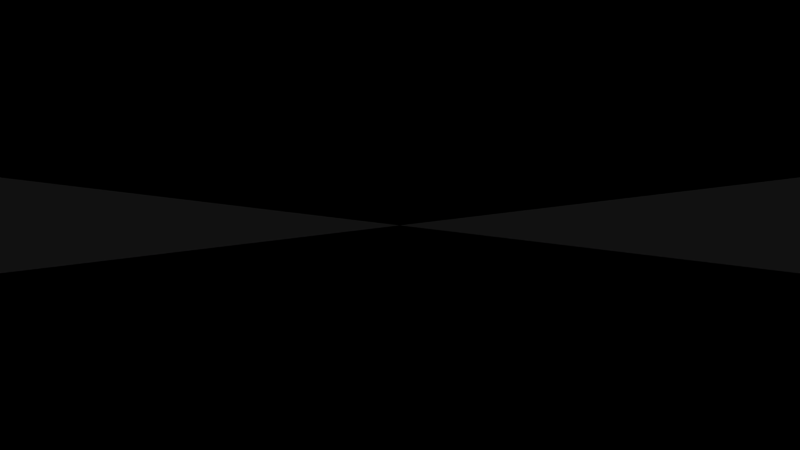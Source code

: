 # Source: audiosculpture-rig.blend  (saved by Blender 2.72.0; exported with 4.5.12 LTS)
import bpy
from mathutils import Matrix  # noqa: F401  (used for matrix-valued properties, if any)

bpy.ops.wm.read_factory_settings(use_empty=True)
scene = bpy.context.scene
scene.name = '1 main'

# ---- collections
col_collection_6 = bpy.data.collections.new('Collection 6'); scene.collection.children.link(col_collection_6)
col_collection_11 = bpy.data.collections.new('Collection 11'); scene.collection.children.link(col_collection_11)
col_collection_11.hide_render = True
col_collection_11.hide_viewport = True
col_collection_12 = bpy.data.collections.new('Collection 12'); scene.collection.children.link(col_collection_12)
col_collection_13 = bpy.data.collections.new('Collection 13'); scene.collection.children.link(col_collection_13)
col_collection_16 = bpy.data.collections.new('Collection 16'); scene.collection.children.link(col_collection_16)

# ---- materials (node trees are filled in below, after node groups)
mat_note_material_main = bpy.data.materials.new('Note.Material.Main')
mat_note_material_main.alpha_threshold = 0.0
mat_note_material_main.use_transparent_shadow = False
mat_note_material_main.preview_render_type = 'FLAT'
mat_note_material_main.diffuse_color = (1.0, 0.005, 0.005, 1.0)
mat_note_material_main.roughness = 0.5
mat_note_material_main.specular_intensity = 1.0
mat_note_material_main.line_color = (0.0, 0.0, 0.0, 0.05)
mat_mirror = bpy.data.materials.new('Mirror')
mat_mirror.alpha_threshold = 0.0
mat_mirror.use_transparent_shadow = False
mat_mirror.roughness = 0.5
mat_mirror.specular_intensity = 1.0

# ---- material node trees

# ---- world
world_world = bpy.data.worlds.new('World'); scene.world = world_world
world_world.color = (0.0, 0.0, 0.0)
world_world.use_sun_shadow = False
world_world.sun_shadow_jitter_overblur = 0.0
world_world.cycles.sampling_method = 'MANUAL'
world_world.cycles.sample_map_resolution = 256

# ---- cameras
cam_camera_main = bpy.data.cameras.new('Camera.Main')
cam_camera_main.clip_start = 0.001
cam_camera_main.clip_end = 1e+04
cam_camera_main.lens = 70.0
cam_camera_main.sensor_width = 32.0
cam_camera_main.sensor_height = 18.0
cam_camera_main.show_limits = True
cam_camera_main.dof.focus_distance = 0.0
cam_camera_main.dof.aperture_fstop = 128.0

# ---- lights
light_sun = bpy.data.lights.new('Sun', 'SUN')
light_sun.transmission_factor = 0.0
light_sun.angle = 0.1993
light_sun.energy = 1.0
light_sun.shadow_buffer_clip_start = 0.5
light_sun.shadow_soft_size = 0.1
light_sun.shadow_cascade_max_distance = 1000.0
light_sun.cycles.use_multiple_importance_sampling = False

# ---- meshes
me_cylinder_001 = bpy.data.meshes.new('Cylinder.001')
me_cylinder_001.from_pydata([(1.0, 2.74e-08, 0.003564), (1.0, 0.0006952, 0.003495), (-8.887e-07, 0.00139, 0.00699), (1.0, 0.001364, 0.003292), (-8.887e-07, 0.002727, 0.006585), (-8.887e-07, 0.00396, 0.005926), (1.0, 0.00198, 0.002963), (1.0, 0.00252, 0.00252), (-8.887e-07, 0.00504, 0.00504), (1.0, 0.002963, 0.00198), (-8.887e-07, 0.005926, 0.00396), (-8.887e-07, 0.006585, 0.002727), (1.0, 0.003292, 0.001364), (-8.887e-07, 0.00699, 0.00139), (1.0, 0.003495, 0.0006952), (-8.887e-07, 0.007127, -1.077e-08), (1.0, 0.003564, -1.077e-08), (1.0, 0.003495, -0.0006952), (-8.887e-07, 0.00699, -0.00139), (-8.887e-07, 0.006585, -0.002727), (1.0, 0.003292, -0.001364), (-8.887e-07, 0.005926, -0.00396), (1.0, 0.002963, -0.00198), (1.0, 0.00252, -0.00252), (-8.887e-07, 0.00504, -0.00504), (1.0, 0.00198, -0.002963), (-8.887e-07, 0.00396, -0.005926), (1.0, 0.001364, -0.003292), (-8.887e-07, 0.002727, -0.006585), (1.0, 0.0006952, -0.003495), (-8.887e-07, 0.00139, -0.00699), (1.0, 2.74e-08, -0.003564), (-8.887e-07, 2.74e-08, -0.007127), (1.0, -0.0006952, -0.003495), (-8.887e-07, -0.00139, -0.00699), (1.0, -0.001364, -0.003292), (-8.887e-07, -0.002727, -0.006585), (1.0, -0.00198, -0.002963), (-8.887e-07, -0.00396, -0.005926), (-8.887e-07, -0.00504, -0.00504), (1.0, -0.00252, -0.00252), (1.0, -0.002963, -0.00198), (-8.887e-07, -0.005926, -0.00396), (1.0, -0.003292, -0.001364), (-8.887e-07, -0.006585, -0.002727), (1.0, -0.003495, -0.0006952), (-8.887e-07, -0.00699, -0.00139), (-8.887e-07, -0.007127, -1.077e-08), (1.0, -0.003564, -1.077e-08), (1.0, -0.003495, 0.0006952), (-8.887e-07, -0.00699, 0.00139), (-8.887e-07, -0.006585, 0.002727), (1.0, -0.003292, 0.001364), (-8.887e-07, -0.005926, 0.00396), (1.0, -0.002963, 0.00198), (1.0, -0.00252, 0.00252), (-8.887e-07, -0.00504, 0.00504), (-8.887e-07, -0.00396, 0.005926), (1.0, -0.00198, 0.002963), (-8.887e-07, -0.002727, 0.006585), (1.0, -0.001364, 0.003292), (1.0, -0.0006952, 0.003495), (-8.887e-07, -0.00139, 0.00699), (-8.887e-07, 2.74e-08, 0.007127)], [], [(15, 16, 17, 18), (59, 60, 61, 62), (63, 0, 1, 2), (2, 1, 3, 4), (4, 3, 6, 5), (5, 6, 7, 8), (8, 7, 9, 10), (10, 9, 12, 11), (11, 12, 14, 13), (13, 14, 16, 15), (18, 17, 20, 19), (19, 20, 22, 21), (21, 22, 23, 24), (24, 23, 25, 26), (26, 25, 27, 28), (28, 27, 29, 30), (30, 29, 31, 32), (32, 31, 33, 34), (34, 33, 35, 36), (36, 35, 37, 38), (38, 37, 40, 39), (39, 40, 41, 42), (42, 41, 43, 44), (44, 43, 45, 46), (46, 45, 48, 47), (47, 48, 49, 50), (50, 49, 52, 51), (51, 52, 54, 53), (53, 54, 55, 56), (56, 55, 58, 57), (57, 58, 60, 59), (62, 61, 0, 63)])
me_cylinder_001.polygons.foreach_set('use_smooth', [True] * 32)
_uv = me_cylinder_001.uv_layers.new(name='UVMap')
_uv.uv.foreach_set('vector', [0.8866, 0.8002, 0.8866, 0.7984, 0.887, 0.7984, 0.8873, 0.8001, 0.8831, 0.7953, 0.8849, 0.796, 0.8847, 0.7963, 0.8829, 0.796, 0.8828, 0.7967, 0.8847, 0.7967, 0.8847, 0.797, 0.8829, 0.7974, 0.8829, 0.7974, 0.8847, 0.797, 0.8849, 0.7973, 0.8831, 0.798, 0.8831, 0.798, 0.8849, 0.7973, 0.885, 0.7976, 0.8835, 0.7986, 0.8835, 0.7986, 0.885, 0.7976, 0.8853, 0.7979, 0.8839, 0.7992, 0.8839, 0.7992, 0.8853, 0.7979, 0.8855, 0.7981, 0.8845, 0.7996, 0.8845, 0.7996, 0.8855, 0.7981, 0.8859, 0.7983, 0.8852, 0.7999, 0.8852, 0.7999, 0.8859, 0.7983, 0.8862, 0.7984, 0.8859, 0.8001, 0.8859, 0.8001, 0.8862, 0.7984, 0.8866, 0.7984, 0.8866, 0.8002, 0.8873, 0.8001, 0.887, 0.7984, 0.8873, 0.7983, 0.888, 0.7999, 0.888, 0.7999, 0.8873, 0.7983, 0.8876, 0.7981, 0.8887, 0.7996, 0.8887, 0.7996, 0.8876, 0.7981, 0.8879, 0.7979, 0.8892, 0.7992, 0.8892, 0.7992, 0.8879, 0.7979, 0.8881, 0.7976, 0.8897, 0.7986, 0.8897, 0.7986, 0.8881, 0.7976, 0.8883, 0.7973, 0.89, 0.798, 0.89, 0.798, 0.8883, 0.7973, 0.8884, 0.797, 0.8903, 0.7974, 0.8903, 0.7974, 0.8884, 0.797, 0.8885, 0.7967, 0.8903, 0.7967, 0.8903, 0.7967, 0.8885, 0.7967, 0.8884, 0.7963, 0.8903, 0.796, 0.8903, 0.796, 0.8884, 0.7963, 0.8883, 0.796, 0.89, 0.7953, 0.89, 0.7953, 0.8883, 0.796, 0.8881, 0.7957, 0.8897, 0.7947, 0.8897, 0.7947, 0.8881, 0.7957, 0.8879, 0.7954, 0.8892, 0.7942, 0.8892, 0.7942, 0.8879, 0.7954, 0.8876, 0.7952, 0.8887, 0.7937, 0.8887, 0.7937, 0.8876, 0.7952, 0.8873, 0.795, 0.888, 0.7934, 0.888, 0.7934, 0.8873, 0.795, 0.887, 0.7949, 0.8873, 0.7932, 0.8873, 0.7932, 0.887, 0.7949, 0.8866, 0.7949, 0.8866, 0.7932, 0.8866, 0.7932, 0.8866, 0.7949, 0.8862, 0.7949, 0.8859, 0.7932, 0.8859, 0.7932, 0.8862, 0.7949, 0.8859, 0.795, 0.8852, 0.7934, 0.8852, 0.7934, 0.8859, 0.795, 0.8855, 0.7952, 0.8845, 0.7937, 0.8845, 0.7937, 0.8855, 0.7952, 0.8853, 0.7954, 0.8839, 0.7942, 0.8839, 0.7942, 0.8853, 0.7954, 0.885, 0.7957, 0.8835, 0.7947, 0.8835, 0.7947, 0.885, 0.7957, 0.8849, 0.796, 0.8831, 0.7953, 0.8829, 0.796, 0.8847, 0.7963, 0.8847, 0.7967, 0.8828, 0.7967])
me_cylinder_001.materials.append(mat_note_material_main)
me_cylinder_001.use_remesh_preserve_volume = False
me_cylinder_001.use_remesh_preserve_attributes = False
me_cylinder_001.use_mirror_vertex_groups = False
me_cylinder_001.update()
me_cube = bpy.data.meshes.new('Cube')
me_cube.from_pydata([(0.0, -5.0, -0.5), (0.0, 5.0, -0.5), (2e+04, 5.0, -0.5), (2e+04, -5.0, -0.5), (0.0, -5.0, 0.5), (0.0, 5.0, 0.5), (2e+04, 5.0, 0.5), (2e+04, -5.0, 0.5)], [], [(5, 6, 2, 1), (7, 4, 0, 3)])
me_cube.materials.append(mat_mirror)
me_cube.use_remesh_preserve_volume = False
me_cube.use_remesh_preserve_attributes = False
me_cube.use_mirror_vertex_groups = False
me_cube.update()

# ---- objects
ob_note_main = bpy.data.objects.new('Note.Main', me_cylinder_001)
ob_camera_parent_001 = bpy.data.objects.new('camera_parent.001', None)
ob_track_scale_x_001 = bpy.data.objects.new('.Track.Scale.X.001', None)
ob_track_location_x_001 = bpy.data.objects.new('.Track.Location.X.001', None)
ob_note_scale_yz_001 = bpy.data.objects.new('.Note.Scale.YZ.001', None)
ob_cube = bpy.data.objects.new('Cube', me_cube)
ob_sun = bpy.data.objects.new('Sun', light_sun)
ob_camera_003 = bpy.data.objects.new('Camera.003', cam_camera_main)

# ---- transforms, parenting, visibility, modifiers, constraints
ob_note_main.location = (0.0, 0.0, 0.0)
ob_note_main.lineart.crease_threshold = 0.0
ob_note_main.material_slots[0].link = 'OBJECT'; ob_note_main.material_slots[0].material = mat_note_material_main
_c = ob_note_main.constraints.new('CHILD_OF'); _c.name = 'ChildOf.002'
_c.active = False
_c.target = ob_track_location_x_001
_c.use_location_y = False
_c.use_location_z = False
_c.use_rotation_x = False
_c.use_rotation_y = False
_c.use_rotation_z = False
_c.use_scale_x = False
_c.use_scale_y = False
_c.use_scale_z = False
_c.set_inverse_pending = False
ob_camera_parent_001.location = (0.0, 0.0, 0.0)
ob_camera_parent_001.empty_image_offset = (0.0, 0.0)
ob_camera_parent_001.lineart.crease_threshold = 0.0
ob_track_scale_x_001.location = (30.0, 0.0, 0.0)
ob_track_scale_x_001.scale = (3.0, 1.0, 1.0)
ob_track_scale_x_001.lock_location = (True, True, True)
ob_track_scale_x_001.lock_scale = (False, True, True)
ob_track_scale_x_001.empty_image_offset = (0.0, 0.0)
ob_track_scale_x_001.lineart.crease_threshold = 0.0
ob_track_location_x_001.location = (-5.0, -2.0, 0.0)
ob_track_location_x_001.lock_location = (False, True, True)
ob_track_location_x_001.lock_rotation = (True, True, True)
ob_track_location_x_001.lock_scale = (True, True, True)
ob_track_location_x_001.empty_image_offset = (0.0, 0.0)
ob_track_location_x_001.lineart.crease_threshold = 0.0
_c = ob_track_location_x_001.constraints.new('CHILD_OF'); _c.name = 'ChildOf'
_c.target = ob_track_scale_x_001
_c.use_rotation_x = False
_c.use_rotation_y = False
_c.use_rotation_z = False
_c.set_inverse_pending = False
ob_note_scale_yz_001.location = (0.0, 2.0, 0.0)
ob_note_scale_yz_001.scale = (0.01, 0.01, 0.01)
ob_note_scale_yz_001.lock_location = (True, False, True)
ob_note_scale_yz_001.lock_rotation = (True, True, True)
ob_note_scale_yz_001.empty_display_size = 100.0
ob_note_scale_yz_001.empty_image_offset = (0.0, 0.0)
ob_note_scale_yz_001.lineart.crease_threshold = 0.0
_c = ob_note_scale_yz_001.constraints.new('LIMIT_SCALE'); _c.name = 'Limit Scaling'
_c.active = False
_c.use_min_x = True
_c.use_min_y = True
_c.use_min_z = True
_c.use_max_x = True
_c.use_max_y = True
_c.use_max_z = True
_c.max_x = 1.0
_c.max_y = 1.0
_c.max_z = 1.0
ob_cube.location = (0.0, 0.0, 0.0)
ob_cube.scale = (1.0, 1.0, 1.2)
ob_cube.lineart.crease_threshold = 0.0
ob_sun.location = (-10.0, 0.0, 10.0)
ob_sun.rotation_euler = (5.565e-08, -0.7854, -1.344e-07)
ob_sun.lineart.crease_threshold = 0.0
ob_camera_003.parent = ob_camera_parent_001
ob_camera_003.location = (-15.0, 1.421e-13, -5.684e-13)
ob_camera_003.rotation_euler = (1.571, 0.0, -1.571)
ob_camera_003.scale = (1.0, 1.0, 1.0)
ob_camera_003.lineart.crease_threshold = 0.0

# ---- collection membership
col_collection_6.objects.link(ob_note_main)
col_collection_11.objects.link(ob_camera_parent_001)
col_collection_12.objects.link(ob_track_scale_x_001)
col_collection_12.objects.link(ob_track_location_x_001)
col_collection_12.objects.link(ob_note_scale_yz_001)
col_collection_13.objects.link(ob_cube)
col_collection_16.objects.link(ob_sun)
col_collection_16.objects.link(ob_camera_003)
def _layer_coll(name, lc=None):
    lc = lc or bpy.context.view_layer.layer_collection
    for c in lc.children:
        if c.name == name: return c
        r = _layer_coll(name, c)
        if r: return r
_layer_coll('Collection 11').indirect_only = True
_layer_coll('Collection 12').indirect_only = True

# ---- scene / render settings (as saved in the file)
scene.camera = ob_camera_003
scene.frame_start = 0; scene.frame_end = 60000; scene.frame_set(150)
scene.render.engine = 'BLENDER_EEVEE_NEXT'
scene.render.image_settings.color_mode = 'RGB'
scene.render.image_settings.compression = 100
scene.render.resolution_x = 3840
scene.render.resolution_y = 2160
scene.render.fps = 30
scene.render.frame_map_old = 1
scene.render.frame_map_new = 1
scene.render.dither_intensity = 0.0
scene.render.use_sequencer = False
scene.render.bake_margin = 2
scene.render.bake_bias = 0.0
scene.cycles.use_denoising = False
scene.cycles.samples = 100
scene.cycles.sampling_pattern = 'TABULATED_SOBOL'
scene.cycles.light_sampling_threshold = 0.0
scene.cycles.use_adaptive_sampling = False
scene.cycles.use_light_tree = False
scene.cycles.blur_glossy = 0.0
scene.cycles.volume_bounces = 1
scene.cycles.pixel_filter_type = 'GAUSSIAN'
scene.cycles.sample_clamp_indirect = 0.0
scene.view_settings.view_transform = 'Standard'
bpy.context.view_layer.update()

